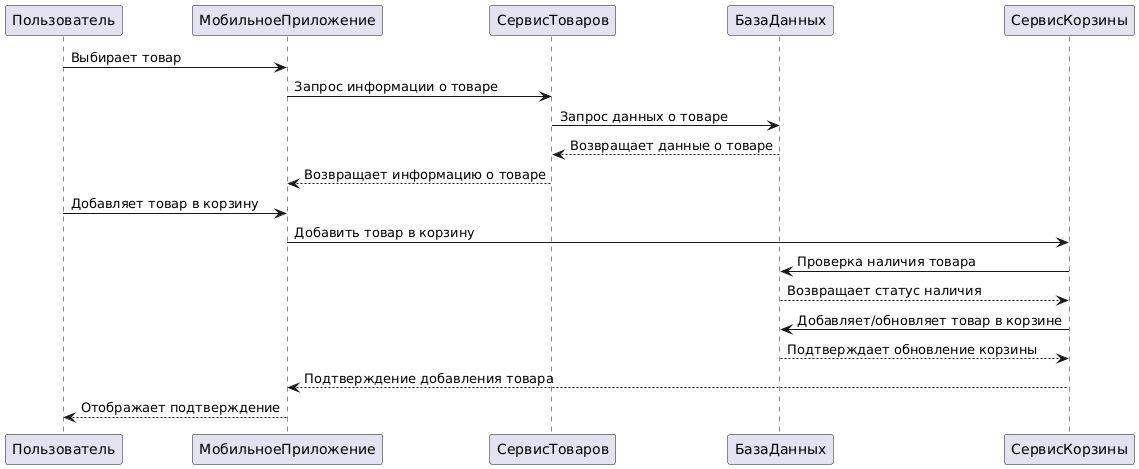

The diagram above was rendered by PlantUML. Its source (embedded in the PNG):
@startuml
Пользователь -> МобильноеПриложение: Выбирает товар
    МобильноеПриложение -> СервисТоваров: Запрос информации о товаре
    СервисТоваров -> БазаДанных: Запрос данных о товаре
    БазаДанных --> СервисТоваров: Возвращает данные о товаре
    СервисТоваров --> МобильноеПриложение: Возвращает информацию о товаре

    Пользователь -> МобильноеПриложение: Добавляет товар в корзину
    МобильноеПриложение -> СервисКорзины: Добавить товар в корзину
    СервисКорзины -> БазаДанных: Проверка наличия товара
    БазаДанных --> СервисКорзины: Возвращает статус наличия
    СервисКорзины -> БазаДанных: Добавляет/обновляет товар в корзине
    БазаДанных --> СервисКорзины: Подтверждает обновление корзины
    СервисКорзины --> МобильноеПриложение: Подтверждение добавления товара
    МобильноеПриложение --> Пользователь: Отображает подтверждение
@enduml